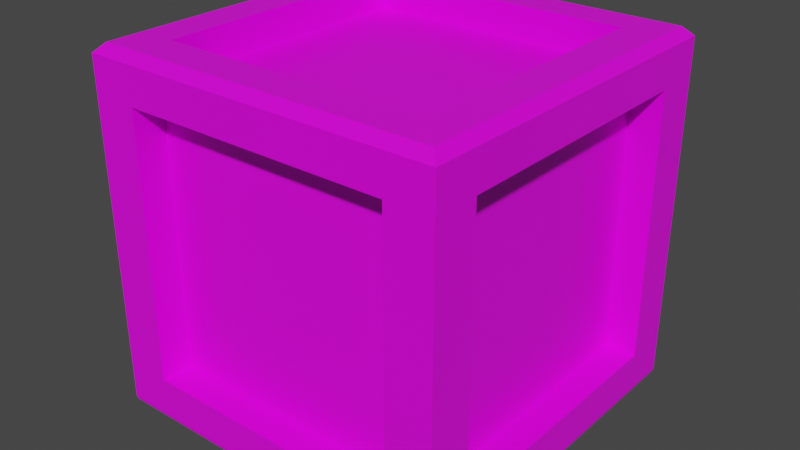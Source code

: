 # Source: shape3.blend  (saved by Blender 2.83.20; exported with 4.5.12 LTS)
import bpy
from mathutils import Matrix  # noqa: F401  (used for matrix-valued properties, if any)

bpy.ops.wm.read_factory_settings(use_empty=True)
scene = bpy.context.scene
scene.name = 'Scene'

# ---- collections
col_collection = bpy.data.collections.new('Collection'); scene.collection.children.link(col_collection)

# ---- images (referenced by path relative to the original .blend; pixels are not part of the script)
import os
ASSET_DIR = os.environ.get("B2B_ASSET_DIR", "")  # directory of the original .blend (textures are referenced by path, not embedded)
HERE = os.path.dirname(os.path.abspath(__file__))  # packed textures are extracted next to this script under _unpacked/

def load_image(name, relpath, width, height, colorspace="sRGB"):
    """Load a texture the original file referenced (path relative to the .blend, or extracted next to this script)."""
    p = next((c for c in (os.path.join(HERE, relpath), os.path.join(ASSET_DIR, relpath)) if relpath and os.path.exists(c)), "")
    if p:
        img = bpy.data.images.load(p, check_existing=True)
        img.name = name
    else:  # same state as the original file: an image datablock whose file is absent (Cycles renders it pink)
        img = bpy.data.images.new(name, width, height)
        img.source = "FILE"
        img.filepath = "//" + (relpath or name)
    img.colorspace_settings.name = colorspace
    return img
img_palette_8_png = load_image('palette_8.png', 'palette_8.png', 1024, 1024, 'sRGB')

# ---- materials (node trees are filled in below, after node groups)
mat_material = bpy.data.materials.new('Material')
mat_material.alpha_threshold = 0.0
mat_material.use_transparent_shadow = False
mat_material.line_color = (0.0, 0.0, 0.0, 1.0)

# ---- material node trees
mat_material.use_nodes = True; mat_material.node_tree.nodes.clear()
_N = mat_material.node_tree.nodes; _L = mat_material.node_tree.links
n0 = _N.new('ShaderNodeOutputMaterial'); n0.name = 'Material Output'; n0.location = (300, 300)
n1 = _N.new('ShaderNodeTexImage'); n1.name = 'Image Texture'; n1.location = (-367, 224)
n1.image = img_palette_8_png
n1.interpolation = 'Closest'
n2 = _N.new('ShaderNodeBsdfPrincipled'); n2.name = 'Principled BSDF'; n2.location = (10, 300)
n2.distribution = 'GGX'
n2.subsurface_method = 'BURLEY'
n2.inputs[2].default_value = 0.4
n2.inputs[3].default_value = 1.45
n2.inputs[27].default_value = (0.0, 0.0, 0.0, 1.0)
n2.inputs[28].default_value = 1.0
_L.new(n2.outputs[0], n0.inputs[0])
_L.new(n1.outputs[0], n2.inputs[0])
n0.is_active_output = True

# ---- world
world_world = bpy.data.worlds.new('World'); scene.world = world_world
world_world.use_nodes = True; world_world.node_tree.nodes.clear()
_N = world_world.node_tree.nodes; _L = world_world.node_tree.links
n0 = _N.new('ShaderNodeOutputWorld'); n0.name = 'World Output'; n0.location = (300, 300)
n1 = _N.new('ShaderNodeBackground'); n1.name = 'Background'; n1.location = (10, 300)
n1.inputs[0].default_value = (0.05088, 0.05088, 0.05088, 1.0)
_L.new(n1.outputs[0], n0.inputs[0])
n0.is_active_output = True
world_world.color = (0.05088, 0.05088, 0.05088)
world_world.use_sun_shadow = False
world_world.sun_shadow_jitter_overblur = 0.0

# ---- meshes
me_cube = bpy.data.meshes.new('Cube')
me_cube.from_pydata([(0.7458, 0.7458, 1.0), (-0.7458, 0.7458, 1.0), (-0.7458, -0.7458, 1.0), (0.7458, -0.7458, 1.0), (0.7458, -1.0, -0.7458), (0.7458, -1.0, 0.7458), (-0.7458, -1.0, 0.7458), (-0.7458, -1.0, -0.7458), (-1.0, -0.7458, -0.7458), (-1.0, -0.7458, 0.7458), (-1.0, 0.7458, 0.7458), (-1.0, 0.7458, -0.7458), (-0.7458, 0.7458, -1.0), (0.7458, 0.7458, -1.0), (0.7458, -0.7458, -1.0), (-0.7458, -0.7458, -1.0), (1.0, 0.7458, -0.7458), (1.0, 0.7458, 0.7458), (1.0, -0.7458, 0.7458), (1.0, -0.7458, -0.7458), (-0.7458, 1.0, -0.7458), (-0.7458, 1.0, 0.7458), (0.7458, 1.0, 0.7458), (0.7458, 1.0, -0.7458), (-0.7458, 0.7458, 0.823), (0.7458, 0.7458, 0.823), (0.7458, -0.7458, 0.823), (-0.7458, -0.7458, 0.823), (0.7458, -0.823, 0.7458), (0.7458, -0.823, -0.7458), (-0.7458, -0.823, -0.7458), (-0.7458, -0.823, 0.7458), (-0.823, -0.7458, -0.7458), (-0.823, -0.7458, 0.7458), (-0.823, 0.7458, -0.7458), (-0.823, 0.7458, 0.7458), (0.7458, 0.7458, -0.823), (-0.7458, 0.7458, -0.823), (-0.7458, -0.7458, -0.823), (0.7458, -0.7458, -0.823), (0.823, 0.7458, 0.7458), (0.823, 0.7458, -0.7458), (0.823, -0.7458, -0.7458), (0.823, -0.7458, 0.7458), (-0.7458, 0.823, 0.7458), (-0.7458, 0.823, -0.7458), (0.7458, 0.823, -0.7458), (0.7458, 0.823, 0.7458), (1.0, 1.0, 0.9499), (0.9499, 0.9499, 1.0), (1.0, -1.0, 0.9499), (0.9499, -0.9499, 1.0), (-0.9499, 0.9499, 1.0), (-1.0, 1.0, 0.9499), (-0.9499, -0.9499, 1.0), (-1.0, -1.0, 0.9499), (1.0, 1.0, -0.9596), (0.9596, 0.9596, -1.0), (0.9946, 0.9946, -0.9798), (0.9798, 0.9798, -0.9946), (0.9596, -0.9596, -1.0), (1.0, -1.0, -0.9596), (0.9798, -0.9798, -0.9946), (0.9946, -0.9946, -0.9798), (-1.0, 1.0, -0.9596), (-0.9596, 0.9596, -1.0), (-0.9946, 0.9946, -0.9798), (-0.9798, 0.9798, -0.9946), (-0.9596, -0.9596, -1.0), (-1.0, -1.0, -0.9596), (-0.9798, -0.9798, -0.9946), (-0.9946, -0.9946, -0.9798)], [], [(12, 13, 36, 37), (7, 4, 29, 30), (8, 9, 33, 32), (3, 0, 25, 26), (4, 5, 28, 29), (0, 1, 24, 25), (51, 49, 0, 3), (55, 53, 10, 9), (68, 65, 12, 15), (60, 68, 15, 14), (64, 69, 8, 11), (54, 51, 3, 2), (50, 61, 19, 18), (69, 55, 9, 8), (52, 54, 2, 1), (53, 64, 11, 10), (61, 56, 16, 19), (65, 57, 13, 12), (69, 61, 4, 7), (64, 53, 21, 20), (53, 48, 22, 21), (49, 52, 1, 0), (50, 55, 6, 5), (48, 56, 23, 22), (55, 69, 7, 6), (61, 50, 5, 4), (48, 50, 18, 17), (57, 60, 14, 13), (25, 24, 27, 26), (29, 28, 31, 30), (32, 33, 35, 34), (37, 36, 39, 38), (41, 40, 43, 42), (45, 44, 47, 46), (1, 2, 27, 24), (11, 8, 32, 34), (16, 17, 40, 41), (5, 6, 31, 28), (15, 12, 37, 38), (20, 21, 44, 45), (2, 3, 26, 27), (9, 10, 35, 33), (19, 16, 41, 42), (6, 7, 30, 31), (13, 14, 39, 36), (23, 20, 45, 46), (10, 11, 34, 35), (17, 18, 43, 40), (14, 15, 38, 39), (21, 22, 47, 44), (18, 19, 42, 43), (22, 23, 46, 47), (51, 54, 55, 50), (49, 51, 50, 48), (54, 52, 53, 55), (52, 49, 48, 53), (56, 48, 17, 16), (65, 68, 70, 67), (67, 70, 71, 66), (66, 71, 69, 64), (57, 65, 67, 59), (59, 67, 66, 58), (58, 66, 64, 56), (68, 60, 62, 70), (70, 62, 63, 71), (71, 63, 61, 69), (60, 57, 59, 62), (62, 59, 58, 63), (63, 58, 56, 61), (56, 64, 20, 23)])
_uv = me_cube.uv_layers.new(name='UVMap')
_uv.uv.foreach_set('vector', [0.8007, 0.5535, 0.8007, 0.5535, 0.8007, 0.5535, 0.8007, 0.5535, 0.8007, 0.5535, 0.8007, 0.5535, 0.8007, 0.5535, 0.8007, 0.5535, 0.8007, 0.5535, 0.8007, 0.5535, 0.8007, 0.5535, 0.8007, 0.5535, 0.8007, 0.5535, 0.8007, 0.5535, 0.8007, 0.5535, 0.8007, 0.5535, 0.8007, 0.5535, 0.8007, 0.5535, 0.8007, 0.5535, 0.8007, 0.5535, 0.8007, 0.5535, 0.8007, 0.5535, 0.8007, 0.5535, 0.8007, 0.5535, 0.8007, 0.5535, 0.8007, 0.5535, 0.8007, 0.5535, 0.8007, 0.5535, 0.8007, 0.5535, 0.8007, 0.5535, 0.8007, 0.5535, 0.8007, 0.5535, 0.8007, 0.5535, 0.8007, 0.5535, 0.8007, 0.5535, 0.8007, 0.5535, 0.8007, 0.5535, 0.8007, 0.5535, 0.8007, 0.5535, 0.8007, 0.5535, 0.8007, 0.5535, 0.8007, 0.5535, 0.8007, 0.5535, 0.8007, 0.5535, 0.8007, 0.5535, 0.8007, 0.5535, 0.8007, 0.5535, 0.8007, 0.5535, 0.8007, 0.5535, 0.8007, 0.5535, 0.8007, 0.5535, 0.8007, 0.5535, 0.8007, 0.5535, 0.8007, 0.5535, 0.8007, 0.5535, 0.8007, 0.5535, 0.8007, 0.5535, 0.8007, 0.5535, 0.8007, 0.5535, 0.8007, 0.5535, 0.8007, 0.5535, 0.8007, 0.5535, 0.8007, 0.5535, 0.8007, 0.5535, 0.8007, 0.5535, 0.8007, 0.5535, 0.8007, 0.5535, 0.8007, 0.5535, 0.8007, 0.5535, 0.8007, 0.5535, 0.8007, 0.5535, 0.8007, 0.5535, 0.8007, 0.5535, 0.8007, 0.5535, 0.8007, 0.5535, 0.8007, 0.5535, 0.8007, 0.5535, 0.8007, 0.5535, 0.8007, 0.5535, 0.8007, 0.5535, 0.8007, 0.5535, 0.8007, 0.5535, 0.8007, 0.5535, 0.8007, 0.5535, 0.8007, 0.5535, 0.8007, 0.5535, 0.8007, 0.5535, 0.8007, 0.5535, 0.8007, 0.5535, 0.8007, 0.5535, 0.8007, 0.5535, 0.8007, 0.5535, 0.8007, 0.5535, 0.8007, 0.5535, 0.8007, 0.5535, 0.8007, 0.5535, 0.8007, 0.5535, 0.8007, 0.5535, 0.8007, 0.5535, 0.8007, 0.5535, 0.8007, 0.5535, 0.8007, 0.5535, 0.8007, 0.5535, 0.8007, 0.5535, 0.8007, 0.5535, 0.8007, 0.5535, 0.8007, 0.5535, 0.8007, 0.5535, 0.8007, 0.5535, 0.8007, 0.5535, 0.8007, 0.5535, 0.8007, 0.5535, 0.8007, 0.5535, 0.8007, 0.5535, 0.8007, 0.5535, 0.8007, 0.5535, 0.8007, 0.5535, 0.8007, 0.5535, 0.8007, 0.5535, 0.8007, 0.5535, 0.8007, 0.5535, 0.8007, 0.5535, 0.8007, 0.5535, 0.8007, 0.5535, 0.8007, 0.5535, 0.8007, 0.5535, 0.8007, 0.5535, 0.8007, 0.5535, 0.8007, 0.5535, 0.8007, 0.5535, 0.8007, 0.5535, 0.8007, 0.5535, 0.8007, 0.5535, 0.8007, 0.5535, 0.8007, 0.5535, 0.8007, 0.5535, 0.8007, 0.5535, 0.8007, 0.5535, 0.8007, 0.5535, 0.8007, 0.5535, 0.8007, 0.5535, 0.8007, 0.5535, 0.8007, 0.5535, 0.8007, 0.5535, 0.8007, 0.5535, 0.8007, 0.5535, 0.8007, 0.5535, 0.8007, 0.5535, 0.8007, 0.5535, 0.8007, 0.5535, 0.8007, 0.5535, 0.8007, 0.5535, 0.8007, 0.5535, 0.8007, 0.5535, 0.8007, 0.5535, 0.8007, 0.5535, 0.8007, 0.5535, 0.8007, 0.5535, 0.8007, 0.5535, 0.8007, 0.5535, 0.8007, 0.5535, 0.8007, 0.5535, 0.8007, 0.5535, 0.8007, 0.5535, 0.8007, 0.5535, 0.8007, 0.5535, 0.8007, 0.5535, 0.8007, 0.5535, 0.8007, 0.5535, 0.8007, 0.5535, 0.8007, 0.5535, 0.8007, 0.5535, 0.8007, 0.5535, 0.8007, 0.5535, 0.8007, 0.5535, 0.8007, 0.5535, 0.8007, 0.5535, 0.8007, 0.5535, 0.8007, 0.5535, 0.8007, 0.5535, 0.8007, 0.5535, 0.8007, 0.5535, 0.8007, 0.5535, 0.8007, 0.5535, 0.8007, 0.5535, 0.8007, 0.5535, 0.8007, 0.5535, 0.8007, 0.5535, 0.8007, 0.5535, 0.8007, 0.5535, 0.8007, 0.5535, 0.8007, 0.5535, 0.8007, 0.5535, 0.8007, 0.5535, 0.8007, 0.5535, 0.8007, 0.5535, 0.8007, 0.5535, 0.8007, 0.5535, 0.8007, 0.5535, 0.8007, 0.5535, 0.8007, 0.5535, 0.8007, 0.5535, 0.8007, 0.5535, 0.8007, 0.5535, 0.8007, 0.5535, 0.8007, 0.5535, 0.8007, 0.5535, 0.8007, 0.5535, 0.8007, 0.5535, 0.8007, 0.5535, 0.8007, 0.5535, 0.8007, 0.5535, 0.8007, 0.5535, 0.8007, 0.5535, 0.8007, 0.5535, 0.8007, 0.5535, 0.8007, 0.5535, 0.8007, 0.5535, 0.8007, 0.5535, 0.8007, 0.5535, 0.8007, 0.5535, 0.8007, 0.5535, 0.8007, 0.5535, 0.8007, 0.5535, 0.8007, 0.5535, 0.8007, 0.5535, 0.8007, 0.5535, 0.8007, 0.5535, 0.8007, 0.5535, 0.8007, 0.5535, 0.8007, 0.5535, 0.8007, 0.5535, 0.8007, 0.5535, 0.8007, 0.5535, 0.8007, 0.5535, 0.8007, 0.5535, 0.8007, 0.5535, 0.8007, 0.5535, 0.8007, 0.5535, 0.8007, 0.5535, 0.8007, 0.5535, 0.8007, 0.5535, 0.8007, 0.5535, 0.8007, 0.5535, 0.8007, 0.5535, 0.8007, 0.5535, 0.8007, 0.5535, 0.8007, 0.5535, 0.8007, 0.5535, 0.8007, 0.5535, 0.8007, 0.5535, 0.8007, 0.5535, 0.8007, 0.5535, 0.8007, 0.5535, 0.8007, 0.5535, 0.8007, 0.5535, 0.8007, 0.5535, 0.8007, 0.5535, 0.8007, 0.5535, 0.8007, 0.5535, 0.8007, 0.5535, 0.8007, 0.5535, 0.8007, 0.5535, 0.8007, 0.5535, 0.8007, 0.5535, 0.8007, 0.5535, 0.8007, 0.5535, 0.8007, 0.5535, 0.8007, 0.5535, 0.8007, 0.5535, 0.8007, 0.5535, 0.8007, 0.5535, 0.8007, 0.5535, 0.8007, 0.5535, 0.8007, 0.5535, 0.8007, 0.5535, 0.8007, 0.5535, 0.8007, 0.5535, 0.8007, 0.5535, 0.8007, 0.5535])
me_cube.materials.append(mat_material)
me_cube.use_remesh_preserve_volume = False
me_cube.use_remesh_preserve_attributes = False
me_cube.use_mirror_vertex_groups = False
me_cube.update()

# ---- objects
ob_cube = bpy.data.objects.new('Cube', me_cube)

# ---- transforms, parenting, visibility, modifiers, constraints
ob_cube.location = (0.0, 0.0, 0.0)
ob_cube.lock_rotations_4d = False
ob_cube.empty_display_type = 'ARROWS'
ob_cube.lineart.crease_threshold = 0.0

# ---- collection membership
col_collection.objects.link(ob_cube)

# ---- scene / render settings (as saved in the file)
scene.frame_start = 1; scene.frame_end = 250; scene.frame_set(1)
scene.render.engine = 'BLENDER_EEVEE_NEXT'
scene.cycles.use_denoising = False
scene.cycles.samples = 128
scene.cycles.sampling_pattern = 'TABULATED_SOBOL'
scene.cycles.use_adaptive_sampling = False
scene.cycles.use_light_tree = False
scene.view_settings.view_transform = 'Filmic'
bpy.context.view_layer.update()

# ---- added for rendering (the .blend has no active camera and no usable light): camera, sun
cam_auto = bpy.data.cameras.new('AutoCamera')
cam_auto.lens = 50.0
cam_auto.sensor_width = 36.0
cam_auto.clip_end = 1000.0
ob_auto_camera = bpy.data.objects.new('AutoCamera', cam_auto)
scene.collection.objects.link(ob_auto_camera)
ob_auto_camera.location = (3.20507, -3.84609, 2.56406)
ob_auto_camera.rotation_euler = (1.09748, -7.21219e-08, 0.694738)
scene.camera = ob_auto_camera
light_auto_sun = bpy.data.lights.new('AutoSun', 'SUN')
light_auto_sun.energy = 3.0
light_auto_sun.angle = 0.0523599
ob_auto_sun = bpy.data.objects.new('AutoSun', light_auto_sun)
scene.collection.objects.link(ob_auto_sun)
ob_auto_sun.rotation_euler = (0.872665, 0.174533, 0.523599)
bpy.context.view_layer.update()
